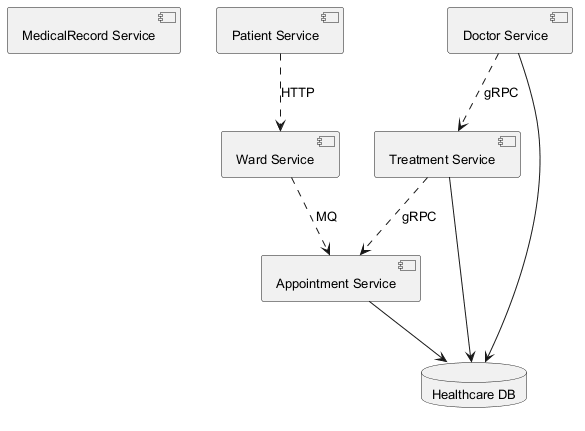

The diagram above was rendered by PlantUML. Its source (embedded in the PNG):
@startuml
skinparam backgroundColor #FFFFFF
skinparam classBackgroundColor #F1F8E9
skinparam classBorderColor #33691E
skinparam defaultFontSize 13
component "MedicalRecord Service" as C_MedicalRecordService
component "Patient Service" as C_PatientService
component "Doctor Service" as C_DoctorService
component "Appointment Service" as C_AppointmentService
component "Treatment Service" as C_TreatmentService
component "Ward Service" as C_WardService
database "Healthcare DB" as DB_healthcare
C_DoctorService --> DB_healthcare
C_AppointmentService --> DB_healthcare
C_TreatmentService --> DB_healthcare
C_TreatmentService ..> C_AppointmentService : gRPC
C_DoctorService ..> C_TreatmentService : gRPC
C_WardService ..> C_AppointmentService : MQ
C_PatientService ..> C_WardService : HTTP
@enduml